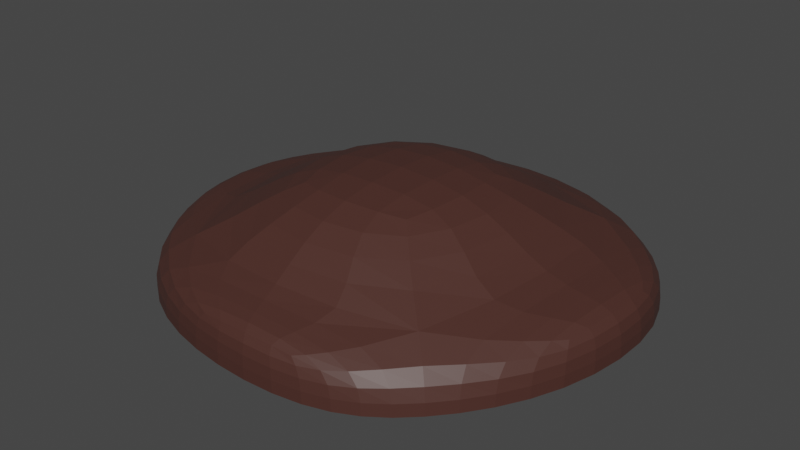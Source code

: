 # Source: CaveRoof.blend  (saved by Blender 3.2.14; exported with 4.5.12 LTS)
import bpy
from mathutils import Matrix  # noqa: F401  (used for matrix-valued properties, if any)

bpy.ops.wm.read_factory_settings(use_empty=True)
scene = bpy.context.scene
scene.name = 'Scene'

# ---- collections
col_collection = bpy.data.collections.new('Collection'); scene.collection.children.link(col_collection)

# ---- materials (node trees are filled in below, after node groups)
mat_material_005 = bpy.data.materials.new('Material.005')
mat_material_005.use_transparent_shadow = False

# ---- material node trees
mat_material_005.use_nodes = True; mat_material_005.node_tree.nodes.clear()
_N = mat_material_005.node_tree.nodes; _L = mat_material_005.node_tree.links
n0 = _N.new('ShaderNodeBsdfPrincipled'); n0.name = 'Principled BSDF'; n0.location = (10, 300)
n0.distribution = 'GGX'
n0.subsurface_method = 'RANDOM_WALK_SKIN'
n0.inputs[0].default_value = (0.06998, 0.02666, 0.02059, 1.0)
n0.inputs[3].default_value = 1.45
n0.inputs[27].default_value = (0.0, 0.0, 0.0, 1.0)
n0.inputs[28].default_value = 1.0
n1 = _N.new('ShaderNodeOutputMaterial'); n1.name = 'Material Output'; n1.location = (300, 300)
_L.new(n0.outputs[0], n1.inputs[0])
n1.is_active_output = True

# ---- world
world_world = bpy.data.worlds.new('World'); scene.world = world_world
world_world.use_nodes = True; world_world.node_tree.nodes.clear()
_N = world_world.node_tree.nodes; _L = world_world.node_tree.links
n0 = _N.new('ShaderNodeOutputWorld'); n0.name = 'World Output'; n0.location = (300, 300)
n1 = _N.new('ShaderNodeBackground'); n1.name = 'Background'; n1.location = (10, 300)
n1.inputs[0].default_value = (0.05088, 0.05088, 0.05088, 1.0)
_L.new(n1.outputs[0], n0.inputs[0])
n0.is_active_output = True
world_world.color = (0.05088, 0.05088, 0.05088)
world_world.use_sun_shadow = False
world_world.sun_shadow_jitter_overblur = 0.0

# ---- meshes
me_plane_002 = bpy.data.meshes.new('Plane.002')
me_plane_002.from_pydata([(-3.189, 3.103, 6.745), (-3.244, -3.187, 6.745), (2.542, -3.106, 6.745), (2.848, 3.111, 6.745), (-1.947, 6.395, 4.687), (2.337, 6.395, 4.687), (7.32, 2.444, 4.687), (6.853, -2.065, 4.687), (-1.947, -6.788, 4.687), (2.337, -6.788, 4.687), (-7.518, 2.219, 4.687), (-7.518, -2.065, 4.687), (-5.477, -5.431, 4.687), (-5.382, 5.312, 4.687), (5.173, 5.328, 4.687), (4.651, -5.29, 4.687), (-5.477, -5.431, 3.148), (-1.947, -6.788, 3.148), (-7.518, -2.065, 3.148), (-5.382, 5.312, 3.148), (5.173, 5.328, 3.148), (4.651, -5.29, 3.148), (-1.947, 6.395, 3.148), (2.337, 6.395, 3.148), (7.32, 2.444, 3.148), (6.853, -2.065, 3.148), (2.337, -6.788, 3.148), (-7.518, 2.219, 3.148)], [], [(14, 6, 7, 15), (3, 2, 1, 0), (19, 22, 4, 13), (13, 4, 5, 14), (24, 25, 7, 6), (20, 24, 6, 14), (26, 17, 8, 9), (15, 9, 8, 12), (21, 26, 9, 15), (18, 27, 10, 11), (12, 11, 10, 13), (16, 18, 11, 12), (0, 1, 12, 13), (3, 0, 13, 14), (2, 3, 14, 15), (1, 2, 15, 12), (14, 5, 23, 20), (15, 7, 25, 21), (12, 8, 17, 16), (13, 10, 27, 19), (5, 4, 22, 23)])
_uv = me_plane_002.uv_layers.new(name='UVMap')
_uv.uv.foreach_set('vector', [0.625, 0.5, 0.625, 0.5, 0.625, 0.75, 0.625, 0.75, 0.678, 0.552, 0.6791, 0.698, 0.8209, 0.6983, 0.822, 0.5517, 0.5351, 0.25, 0.5351, 0.25, 0.625, 0.25, 0.625, 0.25, 0.875, 0.5, 0.875, 0.5, 0.625, 0.5, 0.625, 0.5, 0.5351, 0.5, 0.5351, 0.75, 0.625, 0.75, 0.625, 0.5, 0.5351, 0.5, 0.5351, 0.5, 0.625, 0.5, 0.625, 0.5, 0.5351, 0.75, 0.5351, 1.0, 0.625, 1.0, 0.625, 0.75, 0.625, 0.75, 0.625, 0.75, 0.875, 0.75, 0.875, 0.75, 0.5351, 0.75, 0.5351, 0.75, 0.625, 0.75, 0.625, 0.75, 0.5351, 0.0, 0.5351, 0.25, 0.625, 0.25, 0.625, 0.0, 0.875, 0.75, 0.875, 0.75, 0.875, 0.5, 0.875, 0.5, 0.5351, 0.0, 0.5351, 0.0, 0.625, 0.0, 0.625, 0.0, 0.822, 0.5517, 0.8209, 0.6983, 0.875, 0.75, 0.875, 0.5, 0.678, 0.552, 0.822, 0.5517, 0.875, 0.5, 0.625, 0.5, 0.6791, 0.698, 0.678, 0.552, 0.625, 0.5, 0.625, 0.75, 0.8209, 0.6983, 0.6791, 0.698, 0.625, 0.75, 0.875, 0.75, 0.625, 0.5, 0.625, 0.5, 0.5351, 0.5, 0.5351, 0.5, 0.625, 0.75, 0.625, 0.75, 0.5351, 0.75, 0.5351, 0.75, 0.625, 0.0, 0.625, 0.0, 0.5351, 0.0, 0.5351, 0.0, 0.625, 0.25, 0.625, 0.25, 0.5351, 0.25, 0.5351, 0.25, 0.625, 0.5, 0.625, 0.25, 0.5351, 0.25, 0.5351, 0.5])
me_plane_002.materials.append(mat_material_005)
me_plane_002.update()

# ---- objects
ob_plane_002 = bpy.data.objects.new('Plane.002', me_plane_002)

# ---- transforms, parenting, visibility, modifiers, constraints
ob_plane_002.location = (0.0, 0.0, 0.0)
_m = ob_plane_002.modifiers.new('Subdivision', 'SUBSURF')
_m.levels = 4
_m = ob_plane_002.modifiers.new('Displace', 'DISPLACE')
_m.strength = -0.1
_m.direction = 'X'
_m = ob_plane_002.modifiers.new('Displace.001', 'DISPLACE')
_m.strength = -0.1

# ---- collection membership
col_collection.objects.link(ob_plane_002)

# ---- scene / render settings (as saved in the file)
scene.frame_start = 1; scene.frame_end = 250; scene.frame_set(1)
scene.render.engine = 'BLENDER_EEVEE_NEXT'
scene.cycles.sampling_pattern = 'TABULATED_SOBOL'
scene.cycles.use_light_tree = False
scene.view_settings.view_transform = 'Filmic'
bpy.context.view_layer.update()

# ---- added for rendering (the .blend has no active camera and no usable light): camera, sun
cam_auto = bpy.data.cameras.new('AutoCamera')
cam_auto.lens = 50.0
cam_auto.sensor_width = 36.0
cam_auto.clip_end = 1000.0
ob_auto_camera = bpy.data.objects.new('AutoCamera', cam_auto)
scene.collection.objects.link(ob_auto_camera)
ob_auto_camera.location = (18.1249, -22.1809, 19.5359)
ob_auto_camera.rotation_euler = (1.09748, -7.21219e-08, 0.694738)
scene.camera = ob_auto_camera
light_auto_sun = bpy.data.lights.new('AutoSun', 'SUN')
light_auto_sun.energy = 3.0
light_auto_sun.angle = 0.0523599
ob_auto_sun = bpy.data.objects.new('AutoSun', light_auto_sun)
scene.collection.objects.link(ob_auto_sun)
ob_auto_sun.rotation_euler = (0.872665, 0.174533, 0.523599)
bpy.context.view_layer.update()
